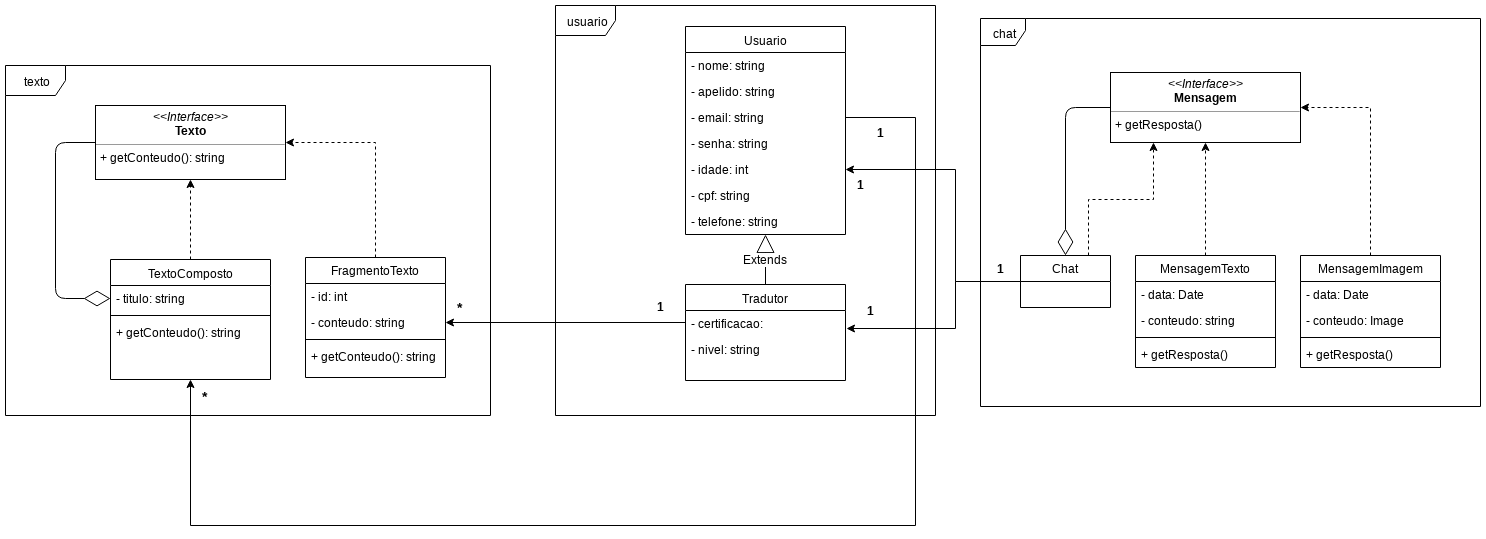

The diagram above was exported from draw.io. Its source (the exported page's mxGraphModel, read from the mxfile embedded in the PNG):
<mxGraphModel dx="1690" dy="492" grid="1" gridSize="10" guides="1" tooltips="1" connect="1" arrows="1" fold="1" page="1" pageScale="1" pageWidth="850" pageHeight="1100" background="#ffffff" math="0" shadow="0">
  <root>
    <mxCell id="0" />
    <mxCell id="1" parent="0" />
    <mxCell id="dKfHjHfBPaxu_fXmcKI2-109" value="chat" style="shape=umlFrame;whiteSpace=wrap;html=1;fontFamily=Helvetica;fontSize=12;width=45;height=27;" parent="1" vertex="1">
      <mxGeometry x="715" y="403" width="500" height="388" as="geometry" />
    </mxCell>
    <mxCell id="dKfHjHfBPaxu_fXmcKI2-65" value="texto" style="shape=umlFrame;whiteSpace=wrap;html=1;fontFamily=Helvetica;fontSize=12;" parent="1" vertex="1">
      <mxGeometry x="-260" y="450" width="485" height="350" as="geometry" />
    </mxCell>
    <mxCell id="dKfHjHfBPaxu_fXmcKI2-66" value="usuario" style="shape=umlFrame;whiteSpace=wrap;html=1;fontFamily=Helvetica;fontSize=12;" parent="1" vertex="1">
      <mxGeometry x="290" y="390" width="380" height="410" as="geometry" />
    </mxCell>
    <mxCell id="17acba5748e5396b-2" value="&lt;span style=&quot;font-size: 12px&quot;&gt;Usuario&lt;/span&gt;" style="swimlane;html=1;fontStyle=0;childLayout=stackLayout;horizontal=1;startSize=26;fillColor=none;horizontalStack=0;resizeParent=1;resizeLast=0;collapsible=1;marginBottom=0;swimlaneFillColor=#ffffff;rounded=0;shadow=0;comic=0;labelBackgroundColor=none;strokeColor=#000000;strokeWidth=1;fontFamily=Helvetica;fontSize=12;fontColor=#000000;align=center;" parent="1" vertex="1">
      <mxGeometry x="420" y="411" width="160" height="208" as="geometry">
        <mxRectangle x="355" y="600" width="70" height="26" as="alternateBounds" />
      </mxGeometry>
    </mxCell>
    <mxCell id="17acba5748e5396b-3" value="- nome: string&lt;br style=&quot;font-size: 12px;&quot;&gt;" style="text;html=1;strokeColor=none;fillColor=none;align=left;verticalAlign=top;spacingLeft=4;spacingRight=4;whiteSpace=wrap;overflow=hidden;rotatable=0;points=[[0,0.5],[1,0.5]];portConstraint=eastwest;fontFamily=Helvetica;fontSize=12;" parent="17acba5748e5396b-2" vertex="1">
      <mxGeometry y="26" width="160" height="26" as="geometry" />
    </mxCell>
    <mxCell id="SH70LDxUJA_TxR0sjekh-1" value="- apelido: string" style="text;strokeColor=none;fillColor=none;align=left;verticalAlign=top;spacingLeft=4;spacingRight=4;overflow=hidden;rotatable=0;points=[[0,0.5],[1,0.5]];portConstraint=eastwest;" parent="17acba5748e5396b-2" vertex="1">
      <mxGeometry y="52" width="160" height="26" as="geometry" />
    </mxCell>
    <mxCell id="17acba5748e5396b-4" value="- email: string" style="text;html=1;strokeColor=none;fillColor=none;align=left;verticalAlign=top;spacingLeft=4;spacingRight=4;whiteSpace=wrap;overflow=hidden;rotatable=0;points=[[0,0.5],[1,0.5]];portConstraint=eastwest;fontFamily=Helvetica;fontSize=12;" parent="17acba5748e5396b-2" vertex="1">
      <mxGeometry y="78" width="160" height="26" as="geometry" />
    </mxCell>
    <mxCell id="17acba5748e5396b-6" value="- senha: string" style="text;html=1;strokeColor=none;fillColor=none;align=left;verticalAlign=top;spacingLeft=4;spacingRight=4;whiteSpace=wrap;overflow=hidden;rotatable=0;points=[[0,0.5],[1,0.5]];portConstraint=eastwest;fontFamily=Helvetica;fontSize=12;" parent="17acba5748e5396b-2" vertex="1">
      <mxGeometry y="104" width="160" height="26" as="geometry" />
    </mxCell>
    <mxCell id="dKfHjHfBPaxu_fXmcKI2-67" value="- idade: int" style="text;strokeColor=none;fillColor=none;align=left;verticalAlign=top;spacingLeft=4;spacingRight=4;overflow=hidden;rotatable=0;points=[[0,0.5],[1,0.5]];portConstraint=eastwest;fontFamily=Helvetica;fontSize=12;" parent="17acba5748e5396b-2" vertex="1">
      <mxGeometry y="130" width="160" height="26" as="geometry" />
    </mxCell>
    <mxCell id="dKfHjHfBPaxu_fXmcKI2-68" value="- cpf: string" style="text;strokeColor=none;fillColor=none;align=left;verticalAlign=top;spacingLeft=4;spacingRight=4;overflow=hidden;rotatable=0;points=[[0,0.5],[1,0.5]];portConstraint=eastwest;fontFamily=Helvetica;fontSize=12;" parent="17acba5748e5396b-2" vertex="1">
      <mxGeometry y="156" width="160" height="26" as="geometry" />
    </mxCell>
    <mxCell id="dKfHjHfBPaxu_fXmcKI2-69" value="- telefone: string" style="text;strokeColor=none;fillColor=none;align=left;verticalAlign=top;spacingLeft=4;spacingRight=4;overflow=hidden;rotatable=0;points=[[0,0.5],[1,0.5]];portConstraint=eastwest;fontFamily=Helvetica;fontSize=12;" parent="17acba5748e5396b-2" vertex="1">
      <mxGeometry y="182" width="160" height="26" as="geometry" />
    </mxCell>
    <mxCell id="dKfHjHfBPaxu_fXmcKI2-4" value="Tradutor" style="swimlane;html=1;fontStyle=0;childLayout=stackLayout;horizontal=1;startSize=26;fillColor=none;horizontalStack=0;resizeParent=1;resizeLast=0;collapsible=1;marginBottom=0;swimlaneFillColor=#ffffff;rounded=0;shadow=0;comic=0;labelBackgroundColor=none;strokeColor=#000000;strokeWidth=1;fontFamily=Helvetica;fontSize=12;fontColor=#000000;align=center;" parent="1" vertex="1">
      <mxGeometry x="420" y="669" width="160" height="96" as="geometry" />
    </mxCell>
    <mxCell id="dKfHjHfBPaxu_fXmcKI2-5" value="- certificacao:" style="text;html=1;strokeColor=none;fillColor=none;align=left;verticalAlign=top;spacingLeft=4;spacingRight=4;whiteSpace=wrap;overflow=hidden;rotatable=0;points=[[0,0.5],[1,0.5]];portConstraint=eastwest;fontFamily=Helvetica;fontSize=12;" parent="dKfHjHfBPaxu_fXmcKI2-4" vertex="1">
      <mxGeometry y="26" width="160" height="26" as="geometry" />
    </mxCell>
    <mxCell id="dKfHjHfBPaxu_fXmcKI2-6" value="&lt;span style=&quot;font-size: 12px;&quot;&gt;- nivel: string&lt;/span&gt;" style="text;html=1;strokeColor=none;fillColor=none;align=left;verticalAlign=top;spacingLeft=4;spacingRight=4;whiteSpace=wrap;overflow=hidden;rotatable=0;points=[[0,0.5],[1,0.5]];portConstraint=eastwest;fontFamily=Helvetica;fontSize=12;" parent="dKfHjHfBPaxu_fXmcKI2-4" vertex="1">
      <mxGeometry y="52" width="160" height="26" as="geometry" />
    </mxCell>
    <mxCell id="dKfHjHfBPaxu_fXmcKI2-49" style="edgeStyle=orthogonalEdgeStyle;rounded=0;orthogonalLoop=1;jettySize=auto;html=1;exitX=0.5;exitY=0;exitDx=0;exitDy=0;entryX=0.5;entryY=1;entryDx=0;entryDy=0;fontFamily=Helvetica;fontSize=12;dashed=1;" parent="1" source="dKfHjHfBPaxu_fXmcKI2-18" target="dKfHjHfBPaxu_fXmcKI2-50" edge="1">
      <mxGeometry relative="1" as="geometry">
        <mxPoint x="-139" y="533" as="targetPoint" />
      </mxGeometry>
    </mxCell>
    <mxCell id="dKfHjHfBPaxu_fXmcKI2-18" value="&lt;font style=&quot;font-size: 12px&quot;&gt;TextoComposto&lt;/font&gt;" style="swimlane;html=1;fontStyle=0;childLayout=stackLayout;horizontal=1;startSize=26;fillColor=none;horizontalStack=0;resizeParent=1;resizeLast=0;collapsible=1;marginBottom=0;swimlaneFillColor=#ffffff;rounded=0;shadow=0;comic=0;labelBackgroundColor=none;strokeColor=#000000;strokeWidth=1;fontFamily=Helvetica;fontSize=12;fontColor=#000000;align=center;" parent="1" vertex="1">
      <mxGeometry x="-155" y="644" width="160" height="120" as="geometry" />
    </mxCell>
    <mxCell id="dKfHjHfBPaxu_fXmcKI2-19" value="- titulo: string&lt;br style=&quot;font-size: 12px;&quot;&gt;" style="text;html=1;strokeColor=none;fillColor=none;align=left;verticalAlign=top;spacingLeft=4;spacingRight=4;whiteSpace=wrap;overflow=hidden;rotatable=0;points=[[0,0.5],[1,0.5]];portConstraint=eastwest;fontFamily=Helvetica;fontSize=12;" parent="dKfHjHfBPaxu_fXmcKI2-18" vertex="1">
      <mxGeometry y="26" width="160" height="26" as="geometry" />
    </mxCell>
    <mxCell id="dKfHjHfBPaxu_fXmcKI2-51" value="" style="line;strokeWidth=1;fillColor=none;align=left;verticalAlign=middle;spacingTop=-1;spacingLeft=3;spacingRight=3;rotatable=0;labelPosition=right;points=[];portConstraint=eastwest;fontFamily=Helvetica;fontSize=12;" parent="dKfHjHfBPaxu_fXmcKI2-18" vertex="1">
      <mxGeometry y="52" width="160" height="8" as="geometry" />
    </mxCell>
    <mxCell id="dKfHjHfBPaxu_fXmcKI2-52" value="+ getConteudo(): string" style="text;strokeColor=none;fillColor=none;align=left;verticalAlign=top;spacingLeft=4;spacingRight=4;overflow=hidden;rotatable=0;points=[[0,0.5],[1,0.5]];portConstraint=eastwest;fontFamily=Helvetica;fontSize=12;" parent="dKfHjHfBPaxu_fXmcKI2-18" vertex="1">
      <mxGeometry y="60" width="160" height="26" as="geometry" />
    </mxCell>
    <mxCell id="dKfHjHfBPaxu_fXmcKI2-53" style="edgeStyle=orthogonalEdgeStyle;rounded=0;orthogonalLoop=1;jettySize=auto;html=1;exitX=0.5;exitY=0;exitDx=0;exitDy=0;entryX=1;entryY=0.5;entryDx=0;entryDy=0;dashed=1;fontFamily=Helvetica;fontSize=12;" parent="1" source="dKfHjHfBPaxu_fXmcKI2-39" target="dKfHjHfBPaxu_fXmcKI2-50" edge="1">
      <mxGeometry relative="1" as="geometry" />
    </mxCell>
    <mxCell id="dKfHjHfBPaxu_fXmcKI2-39" value="FragmentoTexto" style="swimlane;fontStyle=0;childLayout=stackLayout;horizontal=1;startSize=26;fillColor=none;horizontalStack=0;resizeParent=1;resizeParentMax=0;resizeLast=0;collapsible=1;marginBottom=0;fontFamily=Helvetica;fontSize=12;" parent="1" vertex="1">
      <mxGeometry x="40" y="642" width="140" height="120" as="geometry" />
    </mxCell>
    <mxCell id="dKfHjHfBPaxu_fXmcKI2-43" value="- id: int" style="text;strokeColor=none;fillColor=none;align=left;verticalAlign=top;spacingLeft=4;spacingRight=4;overflow=hidden;rotatable=0;points=[[0,0.5],[1,0.5]];portConstraint=eastwest;fontFamily=Helvetica;fontSize=12;" parent="dKfHjHfBPaxu_fXmcKI2-39" vertex="1">
      <mxGeometry y="26" width="140" height="26" as="geometry" />
    </mxCell>
    <mxCell id="dKfHjHfBPaxu_fXmcKI2-61" value="- conteudo: string" style="text;strokeColor=none;fillColor=none;align=left;verticalAlign=top;spacingLeft=4;spacingRight=4;overflow=hidden;rotatable=0;points=[[0,0.5],[1,0.5]];portConstraint=eastwest;fontFamily=Helvetica;fontSize=12;" parent="dKfHjHfBPaxu_fXmcKI2-39" vertex="1">
      <mxGeometry y="52" width="140" height="26" as="geometry" />
    </mxCell>
    <mxCell id="dKfHjHfBPaxu_fXmcKI2-59" value="" style="line;strokeWidth=1;fillColor=none;align=left;verticalAlign=middle;spacingTop=-1;spacingLeft=3;spacingRight=3;rotatable=0;labelPosition=right;points=[];portConstraint=eastwest;fontFamily=Helvetica;fontSize=12;" parent="dKfHjHfBPaxu_fXmcKI2-39" vertex="1">
      <mxGeometry y="78" width="140" height="8" as="geometry" />
    </mxCell>
    <mxCell id="dKfHjHfBPaxu_fXmcKI2-40" value="+ getConteudo(): string" style="text;strokeColor=none;fillColor=none;align=left;verticalAlign=top;spacingLeft=4;spacingRight=4;overflow=hidden;rotatable=0;points=[[0,0.5],[1,0.5]];portConstraint=eastwest;fontFamily=Helvetica;fontSize=12;" parent="dKfHjHfBPaxu_fXmcKI2-39" vertex="1">
      <mxGeometry y="86" width="140" height="34" as="geometry" />
    </mxCell>
    <mxCell id="dKfHjHfBPaxu_fXmcKI2-50" value="&lt;p style=&quot;margin: 0px ; margin-top: 4px ; text-align: center&quot;&gt;&lt;i&gt;&amp;lt;&amp;lt;Interface&amp;gt;&amp;gt;&lt;/i&gt;&lt;br&gt;&lt;b&gt;Texto&lt;/b&gt;&lt;/p&gt;&lt;hr size=&quot;1&quot;&gt;&lt;p style=&quot;margin: 0px ; margin-left: 4px&quot;&gt;&lt;span&gt;+ getConteudo(): string&lt;/span&gt;&lt;/p&gt;" style="verticalAlign=top;align=left;overflow=fill;fontSize=12;fontFamily=Helvetica;html=1;" parent="1" vertex="1">
      <mxGeometry x="-170" y="490" width="190" height="74" as="geometry" />
    </mxCell>
    <mxCell id="dKfHjHfBPaxu_fXmcKI2-63" value="" style="endArrow=diamondThin;endFill=0;endSize=24;html=1;fontFamily=Helvetica;fontSize=12;exitX=0;exitY=0.5;exitDx=0;exitDy=0;edgeStyle=orthogonalEdgeStyle;entryX=0;entryY=0.5;entryDx=0;entryDy=0;" parent="1" source="dKfHjHfBPaxu_fXmcKI2-50" target="dKfHjHfBPaxu_fXmcKI2-19" edge="1">
      <mxGeometry width="160" relative="1" as="geometry">
        <mxPoint x="-260" y="830" as="sourcePoint" />
        <mxPoint x="-155" y="723" as="targetPoint" />
        <Array as="points">
          <mxPoint x="-210" y="527" />
          <mxPoint x="-210" y="683" />
        </Array>
      </mxGeometry>
    </mxCell>
    <mxCell id="dKfHjHfBPaxu_fXmcKI2-71" value="Extends" style="endArrow=block;endSize=16;endFill=0;html=1;fontFamily=Helvetica;fontSize=12;exitX=0.5;exitY=0;exitDx=0;exitDy=0;entryX=0.5;entryY=1;entryDx=0;entryDy=0;" parent="1" source="dKfHjHfBPaxu_fXmcKI2-4" target="17acba5748e5396b-2" edge="1">
      <mxGeometry width="160" relative="1" as="geometry">
        <mxPoint x="530" y="570" as="sourcePoint" />
        <mxPoint x="498" y="542" as="targetPoint" />
      </mxGeometry>
    </mxCell>
    <mxCell id="dKfHjHfBPaxu_fXmcKI2-73" style="edgeStyle=orthogonalEdgeStyle;rounded=0;orthogonalLoop=1;jettySize=auto;html=1;entryX=1;entryY=0.5;entryDx=0;entryDy=0;startArrow=none;startFill=0;endArrow=classic;endFill=1;fontFamily=Helvetica;fontSize=12;" parent="1" target="dKfHjHfBPaxu_fXmcKI2-61" edge="1">
      <mxGeometry relative="1" as="geometry">
        <mxPoint x="420" y="707" as="sourcePoint" />
      </mxGeometry>
    </mxCell>
    <mxCell id="dKfHjHfBPaxu_fXmcKI2-77" value="&lt;b&gt;1&lt;/b&gt;" style="text;html=1;resizable=0;points=[];autosize=1;align=left;verticalAlign=top;spacingTop=-4;fontSize=12;fontFamily=Helvetica;" parent="1" vertex="1">
      <mxGeometry x="390" y="682" width="20" height="20" as="geometry" />
    </mxCell>
    <mxCell id="dKfHjHfBPaxu_fXmcKI2-78" value="&lt;b&gt;&lt;font style=&quot;font-size: 14px&quot;&gt;*&lt;/font&gt;&lt;/b&gt;" style="text;html=1;resizable=0;points=[];autosize=1;align=left;verticalAlign=top;spacingTop=-4;fontSize=12;fontFamily=Helvetica;" parent="1" vertex="1">
      <mxGeometry x="190" y="682" width="20" height="20" as="geometry" />
    </mxCell>
    <mxCell id="dKfHjHfBPaxu_fXmcKI2-79" style="edgeStyle=orthogonalEdgeStyle;rounded=0;orthogonalLoop=1;jettySize=auto;html=1;exitX=1;exitY=0.5;exitDx=0;exitDy=0;startArrow=none;startFill=0;endArrow=classic;endFill=1;fontFamily=Helvetica;fontSize=12;entryX=0.5;entryY=1;entryDx=0;entryDy=0;" parent="1" source="17acba5748e5396b-6" target="dKfHjHfBPaxu_fXmcKI2-18" edge="1">
      <mxGeometry relative="1" as="geometry">
        <mxPoint x="30" y="850" as="targetPoint" />
        <Array as="points">
          <mxPoint x="650" y="502" />
          <mxPoint x="650" y="910" />
          <mxPoint x="-75" y="910" />
        </Array>
      </mxGeometry>
    </mxCell>
    <mxCell id="dKfHjHfBPaxu_fXmcKI2-83" value="&lt;b&gt;1&lt;/b&gt;" style="text;html=1;resizable=0;points=[];autosize=1;align=left;verticalAlign=top;spacingTop=-4;fontSize=12;fontFamily=Helvetica;" parent="1" vertex="1">
      <mxGeometry x="610" y="508" width="20" height="20" as="geometry" />
    </mxCell>
    <mxCell id="dKfHjHfBPaxu_fXmcKI2-112" style="edgeStyle=orthogonalEdgeStyle;rounded=0;orthogonalLoop=1;jettySize=auto;html=1;exitX=0;exitY=0.5;exitDx=0;exitDy=0;entryX=1.008;entryY=0.682;entryDx=0;entryDy=0;startArrow=none;startFill=0;endArrow=classic;endFill=1;fontFamily=Helvetica;fontSize=12;entryPerimeter=0;" parent="1" source="dKfHjHfBPaxu_fXmcKI2-87" target="dKfHjHfBPaxu_fXmcKI2-5" edge="1">
      <mxGeometry relative="1" as="geometry">
        <Array as="points">
          <mxPoint x="690" y="666" />
          <mxPoint x="690" y="713" />
        </Array>
      </mxGeometry>
    </mxCell>
    <mxCell id="dKfHjHfBPaxu_fXmcKI2-113" style="edgeStyle=orthogonalEdgeStyle;rounded=0;orthogonalLoop=1;jettySize=auto;html=1;exitX=0;exitY=0.5;exitDx=0;exitDy=0;startArrow=none;startFill=0;endArrow=classic;endFill=1;fontFamily=Helvetica;fontSize=12;entryX=1;entryY=0.5;entryDx=0;entryDy=0;" parent="1" source="dKfHjHfBPaxu_fXmcKI2-87" target="dKfHjHfBPaxu_fXmcKI2-67" edge="1">
      <mxGeometry relative="1" as="geometry">
        <Array as="points">
          <mxPoint x="690" y="666" />
          <mxPoint x="690" y="554" />
        </Array>
      </mxGeometry>
    </mxCell>
    <mxCell id="dKfHjHfBPaxu_fXmcKI2-118" style="edgeStyle=orthogonalEdgeStyle;rounded=0;orthogonalLoop=1;jettySize=auto;html=1;exitX=0.75;exitY=0;exitDx=0;exitDy=0;entryX=0.224;entryY=0.995;entryDx=0;entryDy=0;entryPerimeter=0;startArrow=none;startFill=0;endArrow=classic;endFill=1;fontFamily=Helvetica;fontSize=12;dashed=1;" parent="1" source="dKfHjHfBPaxu_fXmcKI2-87" target="dKfHjHfBPaxu_fXmcKI2-95" edge="1">
      <mxGeometry relative="1" as="geometry" />
    </mxCell>
    <mxCell id="dKfHjHfBPaxu_fXmcKI2-87" value="Chat" style="swimlane;fontStyle=0;childLayout=stackLayout;horizontal=1;startSize=26;fillColor=none;horizontalStack=0;resizeParent=1;resizeParentMax=0;resizeLast=0;collapsible=1;marginBottom=0;fontFamily=Helvetica;fontSize=12;" parent="1" vertex="1">
      <mxGeometry x="755" y="640" width="90" height="52" as="geometry" />
    </mxCell>
    <mxCell id="dKfHjHfBPaxu_fXmcKI2-96" style="edgeStyle=orthogonalEdgeStyle;rounded=0;orthogonalLoop=1;jettySize=auto;html=1;exitX=0.5;exitY=0;exitDx=0;exitDy=0;entryX=0.5;entryY=1;entryDx=0;entryDy=0;startArrow=none;startFill=0;endArrow=classic;endFill=1;fontFamily=Helvetica;fontSize=12;dashed=1;" parent="1" source="dKfHjHfBPaxu_fXmcKI2-91" target="dKfHjHfBPaxu_fXmcKI2-95" edge="1">
      <mxGeometry relative="1" as="geometry" />
    </mxCell>
    <mxCell id="dKfHjHfBPaxu_fXmcKI2-91" value="MensagemTexto" style="swimlane;fontStyle=0;childLayout=stackLayout;horizontal=1;startSize=26;fillColor=none;horizontalStack=0;resizeParent=1;resizeParentMax=0;resizeLast=0;collapsible=1;marginBottom=0;fontFamily=Helvetica;fontSize=12;" parent="1" vertex="1">
      <mxGeometry x="870" y="640" width="140" height="112" as="geometry" />
    </mxCell>
    <mxCell id="dKfHjHfBPaxu_fXmcKI2-92" value="- data: Date" style="text;strokeColor=none;fillColor=none;align=left;verticalAlign=top;spacingLeft=4;spacingRight=4;overflow=hidden;rotatable=0;points=[[0,0.5],[1,0.5]];portConstraint=eastwest;" parent="dKfHjHfBPaxu_fXmcKI2-91" vertex="1">
      <mxGeometry y="26" width="140" height="26" as="geometry" />
    </mxCell>
    <mxCell id="dKfHjHfBPaxu_fXmcKI2-93" value="- conteudo: string" style="text;strokeColor=none;fillColor=none;align=left;verticalAlign=top;spacingLeft=4;spacingRight=4;overflow=hidden;rotatable=0;points=[[0,0.5],[1,0.5]];portConstraint=eastwest;" parent="dKfHjHfBPaxu_fXmcKI2-91" vertex="1">
      <mxGeometry y="52" width="140" height="26" as="geometry" />
    </mxCell>
    <mxCell id="dKfHjHfBPaxu_fXmcKI2-108" value="" style="line;strokeWidth=1;fillColor=none;align=left;verticalAlign=middle;spacingTop=-1;spacingLeft=3;spacingRight=3;rotatable=0;labelPosition=right;points=[];portConstraint=eastwest;fontFamily=Helvetica;fontSize=12;" parent="dKfHjHfBPaxu_fXmcKI2-91" vertex="1">
      <mxGeometry y="78" width="140" height="8" as="geometry" />
    </mxCell>
    <mxCell id="dKfHjHfBPaxu_fXmcKI2-107" value="+ getResposta()" style="text;strokeColor=none;fillColor=none;align=left;verticalAlign=top;spacingLeft=4;spacingRight=4;overflow=hidden;rotatable=0;points=[[0,0.5],[1,0.5]];portConstraint=eastwest;fontFamily=Helvetica;fontSize=12;" parent="dKfHjHfBPaxu_fXmcKI2-91" vertex="1">
      <mxGeometry y="86" width="140" height="26" as="geometry" />
    </mxCell>
    <mxCell id="dKfHjHfBPaxu_fXmcKI2-95" value="&lt;p style=&quot;margin: 0px ; margin-top: 4px ; text-align: center&quot;&gt;&lt;i&gt;&amp;lt;&amp;lt;Interface&amp;gt;&amp;gt;&lt;/i&gt;&lt;br&gt;&lt;b&gt;Mensagem&lt;/b&gt;&lt;/p&gt;&lt;hr size=&quot;1&quot;&gt;&lt;p style=&quot;margin: 0px ; margin-left: 4px&quot;&gt;+ getResposta()&lt;/p&gt;" style="verticalAlign=top;align=left;overflow=fill;fontSize=12;fontFamily=Helvetica;html=1;" parent="1" vertex="1">
      <mxGeometry x="845" y="457" width="190" height="70" as="geometry" />
    </mxCell>
    <mxCell id="dKfHjHfBPaxu_fXmcKI2-104" style="edgeStyle=orthogonalEdgeStyle;rounded=0;orthogonalLoop=1;jettySize=auto;html=1;exitX=0.5;exitY=0;exitDx=0;exitDy=0;entryX=1;entryY=0.5;entryDx=0;entryDy=0;dashed=1;startArrow=none;startFill=0;endArrow=classic;endFill=1;fontFamily=Helvetica;fontSize=12;" parent="1" source="dKfHjHfBPaxu_fXmcKI2-98" target="dKfHjHfBPaxu_fXmcKI2-95" edge="1">
      <mxGeometry relative="1" as="geometry" />
    </mxCell>
    <mxCell id="dKfHjHfBPaxu_fXmcKI2-98" value="MensagemImagem" style="swimlane;fontStyle=0;childLayout=stackLayout;horizontal=1;startSize=26;fillColor=none;horizontalStack=0;resizeParent=1;resizeParentMax=0;resizeLast=0;collapsible=1;marginBottom=0;fontFamily=Helvetica;fontSize=12;" parent="1" vertex="1">
      <mxGeometry x="1035" y="640" width="140" height="112" as="geometry" />
    </mxCell>
    <mxCell id="dKfHjHfBPaxu_fXmcKI2-99" value="- data: Date" style="text;strokeColor=none;fillColor=none;align=left;verticalAlign=top;spacingLeft=4;spacingRight=4;overflow=hidden;rotatable=0;points=[[0,0.5],[1,0.5]];portConstraint=eastwest;" parent="dKfHjHfBPaxu_fXmcKI2-98" vertex="1">
      <mxGeometry y="26" width="140" height="26" as="geometry" />
    </mxCell>
    <mxCell id="dKfHjHfBPaxu_fXmcKI2-100" value="- conteudo: Image" style="text;strokeColor=none;fillColor=none;align=left;verticalAlign=top;spacingLeft=4;spacingRight=4;overflow=hidden;rotatable=0;points=[[0,0.5],[1,0.5]];portConstraint=eastwest;" parent="dKfHjHfBPaxu_fXmcKI2-98" vertex="1">
      <mxGeometry y="52" width="140" height="26" as="geometry" />
    </mxCell>
    <mxCell id="dKfHjHfBPaxu_fXmcKI2-106" value="" style="line;strokeWidth=1;fillColor=none;align=left;verticalAlign=middle;spacingTop=-1;spacingLeft=3;spacingRight=3;rotatable=0;labelPosition=right;points=[];portConstraint=eastwest;fontFamily=Helvetica;fontSize=12;" parent="dKfHjHfBPaxu_fXmcKI2-98" vertex="1">
      <mxGeometry y="78" width="140" height="8" as="geometry" />
    </mxCell>
    <mxCell id="dKfHjHfBPaxu_fXmcKI2-101" value="+ getResposta()" style="text;strokeColor=none;fillColor=none;align=left;verticalAlign=top;spacingLeft=4;spacingRight=4;overflow=hidden;rotatable=0;points=[[0,0.5],[1,0.5]];portConstraint=eastwest;" parent="dKfHjHfBPaxu_fXmcKI2-98" vertex="1">
      <mxGeometry y="86" width="140" height="26" as="geometry" />
    </mxCell>
    <mxCell id="dKfHjHfBPaxu_fXmcKI2-103" value="" style="endArrow=diamondThin;endFill=0;endSize=24;html=1;fontFamily=Helvetica;fontSize=12;entryX=0.5;entryY=0;entryDx=0;entryDy=0;exitX=0;exitY=0.5;exitDx=0;exitDy=0;edgeStyle=orthogonalEdgeStyle;" parent="1" source="dKfHjHfBPaxu_fXmcKI2-95" target="dKfHjHfBPaxu_fXmcKI2-87" edge="1">
      <mxGeometry width="160" relative="1" as="geometry">
        <mxPoint x="635" y="567" as="sourcePoint" />
        <mxPoint x="795" y="567" as="targetPoint" />
      </mxGeometry>
    </mxCell>
    <mxCell id="dKfHjHfBPaxu_fXmcKI2-114" value="&lt;b&gt;1&lt;/b&gt;" style="text;html=1;resizable=0;points=[];autosize=1;align=left;verticalAlign=top;spacingTop=-4;fontSize=12;fontFamily=Helvetica;" parent="1" vertex="1">
      <mxGeometry x="590" y="560" width="20" height="20" as="geometry" />
    </mxCell>
    <mxCell id="dKfHjHfBPaxu_fXmcKI2-115" value="&lt;b&gt;1&lt;/b&gt;" style="text;html=1;resizable=0;points=[];autosize=1;align=left;verticalAlign=top;spacingTop=-4;fontSize=12;fontFamily=Helvetica;" parent="1" vertex="1">
      <mxGeometry x="730" y="644" width="20" height="20" as="geometry" />
    </mxCell>
    <mxCell id="dKfHjHfBPaxu_fXmcKI2-116" value="&lt;b&gt;1&lt;/b&gt;" style="text;html=1;resizable=0;points=[];autosize=1;align=left;verticalAlign=top;spacingTop=-4;fontSize=12;fontFamily=Helvetica;" parent="1" vertex="1">
      <mxGeometry x="600" y="686" width="20" height="20" as="geometry" />
    </mxCell>
    <mxCell id="dKfHjHfBPaxu_fXmcKI2-117" value="&lt;b&gt;&lt;font style=&quot;font-size: 14px&quot;&gt;*&lt;/font&gt;&lt;/b&gt;" style="text;html=1;resizable=0;points=[];autosize=1;align=left;verticalAlign=top;spacingTop=-4;fontSize=12;fontFamily=Helvetica;" parent="1" vertex="1">
      <mxGeometry x="-65" y="771" width="20" height="20" as="geometry" />
    </mxCell>
  </root>
</mxGraphModel>